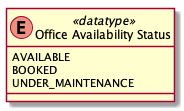

The diagram above was rendered by PlantUML. Its source (embedded in the PNG):
@startuml

enum "Office Availability Status" <<datatype>> {
    AVAILABLE
    BOOKED
    UNDER_MAINTENANCE
}

@enduml